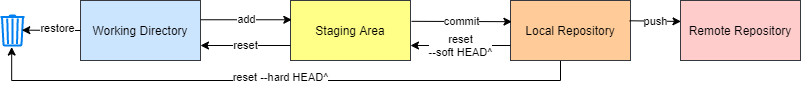

The diagram above was exported from draw.io. Its source (the exported page's mxGraphModel, read from the mxfile embedded in the PNG):
<mxGraphModel dx="1878" dy="739" grid="1" gridSize="10" guides="1" tooltips="1" connect="1" arrows="1" fold="1" page="1" pageScale="1" pageWidth="827" pageHeight="1169" math="0" shadow="0">
  <root>
    <mxCell id="0" />
    <mxCell id="1" parent="0" />
    <mxCell id="EZaPYhj0qSSb5ay76_Mk-1" value="Working Directory" style="rounded=0;whiteSpace=wrap;html=1;fillColor=#cce5ff;strokeColor=#36393d;" vertex="1" parent="1">
      <mxGeometry x="90" y="290" width="120" height="60" as="geometry" />
    </mxCell>
    <mxCell id="EZaPYhj0qSSb5ay76_Mk-2" value="Staging Area" style="rounded=0;whiteSpace=wrap;html=1;fillColor=#ffff88;strokeColor=#36393d;" vertex="1" parent="1">
      <mxGeometry x="300" y="290" width="120" height="60" as="geometry" />
    </mxCell>
    <mxCell id="EZaPYhj0qSSb5ay76_Mk-13" style="edgeStyle=orthogonalEdgeStyle;rounded=0;orthogonalLoop=1;jettySize=auto;html=1;exitX=0.5;exitY=1;exitDx=0;exitDy=0;entryX=0.466;entryY=1.052;entryDx=0;entryDy=0;entryPerimeter=0;" edge="1" parent="1" source="EZaPYhj0qSSb5ay76_Mk-3" target="EZaPYhj0qSSb5ay76_Mk-12">
      <mxGeometry relative="1" as="geometry">
        <Array as="points">
          <mxPoint x="570" y="350" />
          <mxPoint x="570" y="370" />
          <mxPoint x="21" y="370" />
        </Array>
      </mxGeometry>
    </mxCell>
    <mxCell id="EZaPYhj0qSSb5ay76_Mk-14" value="reset --hard HEAD^" style="edgeLabel;html=1;align=center;verticalAlign=middle;resizable=0;points=[];" vertex="1" connectable="0" parent="EZaPYhj0qSSb5ay76_Mk-13">
      <mxGeometry x="0.0138" y="-3" relative="1" as="geometry">
        <mxPoint as="offset" />
      </mxGeometry>
    </mxCell>
    <mxCell id="EZaPYhj0qSSb5ay76_Mk-3" value="Local Repository" style="rounded=0;whiteSpace=wrap;html=1;fillColor=#ffcc99;strokeColor=#36393d;" vertex="1" parent="1">
      <mxGeometry x="520" y="290" width="120" height="60" as="geometry" />
    </mxCell>
    <mxCell id="EZaPYhj0qSSb5ay76_Mk-4" value="Remote Repository" style="rounded=0;whiteSpace=wrap;html=1;fillColor=#ffcccc;strokeColor=#36393d;" vertex="1" parent="1">
      <mxGeometry x="690" y="290" width="120" height="60" as="geometry" />
    </mxCell>
    <mxCell id="EZaPYhj0qSSb5ay76_Mk-5" value="add" style="endArrow=classic;html=1;entryX=0.011;entryY=0.321;entryDx=0;entryDy=0;entryPerimeter=0;exitX=1.001;exitY=0.321;exitDx=0;exitDy=0;exitPerimeter=0;" edge="1" parent="1" source="EZaPYhj0qSSb5ay76_Mk-1" target="EZaPYhj0qSSb5ay76_Mk-2">
      <mxGeometry width="50" height="50" relative="1" as="geometry">
        <mxPoint x="170" y="400" as="sourcePoint" />
        <mxPoint x="220" y="350" as="targetPoint" />
      </mxGeometry>
    </mxCell>
    <mxCell id="EZaPYhj0qSSb5ay76_Mk-7" value="commit" style="endArrow=classic;html=1;entryX=0.012;entryY=0.353;entryDx=0;entryDy=0;exitX=1.009;exitY=0.347;exitDx=0;exitDy=0;exitPerimeter=0;entryPerimeter=0;" edge="1" parent="1" source="EZaPYhj0qSSb5ay76_Mk-2" target="EZaPYhj0qSSb5ay76_Mk-3">
      <mxGeometry width="50" height="50" relative="1" as="geometry">
        <mxPoint x="210.1199999999999" y="319.2599999999999" as="sourcePoint" />
        <mxPoint x="271.32000000000005" y="319.2599999999999" as="targetPoint" />
      </mxGeometry>
    </mxCell>
    <mxCell id="EZaPYhj0qSSb5ay76_Mk-8" value="push" style="endArrow=classic;html=1;exitX=0.992;exitY=0.338;exitDx=0;exitDy=0;exitPerimeter=0;entryX=0.004;entryY=0.349;entryDx=0;entryDy=0;entryPerimeter=0;" edge="1" parent="1" source="EZaPYhj0qSSb5ay76_Mk-3" target="EZaPYhj0qSSb5ay76_Mk-4">
      <mxGeometry width="50" height="50" relative="1" as="geometry">
        <mxPoint x="371.0799999999999" y="320.81999999999994" as="sourcePoint" />
        <mxPoint x="639" y="310" as="targetPoint" />
      </mxGeometry>
    </mxCell>
    <mxCell id="EZaPYhj0qSSb5ay76_Mk-9" value="reset&lt;br&gt;--soft HEAD^" style="endArrow=classic;html=1;entryX=1;entryY=0.75;entryDx=0;entryDy=0;exitX=0;exitY=0.75;exitDx=0;exitDy=0;" edge="1" parent="1" source="EZaPYhj0qSSb5ay76_Mk-3" target="EZaPYhj0qSSb5ay76_Mk-2">
      <mxGeometry width="50" height="50" relative="1" as="geometry">
        <mxPoint x="460" y="338" as="sourcePoint" />
        <mxPoint x="360" y="328" as="targetPoint" />
      </mxGeometry>
    </mxCell>
    <mxCell id="EZaPYhj0qSSb5ay76_Mk-10" value="reset" style="endArrow=classic;html=1;exitX=0;exitY=0.75;exitDx=0;exitDy=0;entryX=1;entryY=0.75;entryDx=0;entryDy=0;" edge="1" parent="1" source="EZaPYhj0qSSb5ay76_Mk-2" target="EZaPYhj0qSSb5ay76_Mk-1">
      <mxGeometry width="50" height="50" relative="1" as="geometry">
        <mxPoint x="340" y="330" as="sourcePoint" />
        <mxPoint x="390" y="280" as="targetPoint" />
      </mxGeometry>
    </mxCell>
    <mxCell id="EZaPYhj0qSSb5ay76_Mk-12" value="" style="html=1;verticalLabelPosition=bottom;align=center;labelBackgroundColor=#ffffff;verticalAlign=top;strokeWidth=2;strokeColor=#0080F0;shadow=0;dashed=0;shape=mxgraph.ios7.icons.trashcan;" vertex="1" parent="1">
      <mxGeometry x="10" y="305" width="24" height="30" as="geometry" />
    </mxCell>
    <mxCell id="EZaPYhj0qSSb5ay76_Mk-16" value="" style="endArrow=classic;html=1;entryX=0.888;entryY=0.488;entryDx=0;entryDy=0;entryPerimeter=0;exitX=0;exitY=0.5;exitDx=0;exitDy=0;" edge="1" parent="1" source="EZaPYhj0qSSb5ay76_Mk-1" target="EZaPYhj0qSSb5ay76_Mk-12">
      <mxGeometry width="50" height="50" relative="1" as="geometry">
        <mxPoint x="540" y="410" as="sourcePoint" />
        <mxPoint x="590" y="360" as="targetPoint" />
      </mxGeometry>
    </mxCell>
    <mxCell id="EZaPYhj0qSSb5ay76_Mk-17" value="restore" style="edgeLabel;html=1;align=center;verticalAlign=middle;resizable=0;points=[];" vertex="1" connectable="0" parent="EZaPYhj0qSSb5ay76_Mk-16">
      <mxGeometry x="-0.2109" y="-2" relative="1" as="geometry">
        <mxPoint as="offset" />
      </mxGeometry>
    </mxCell>
  </root>
</mxGraphModel>